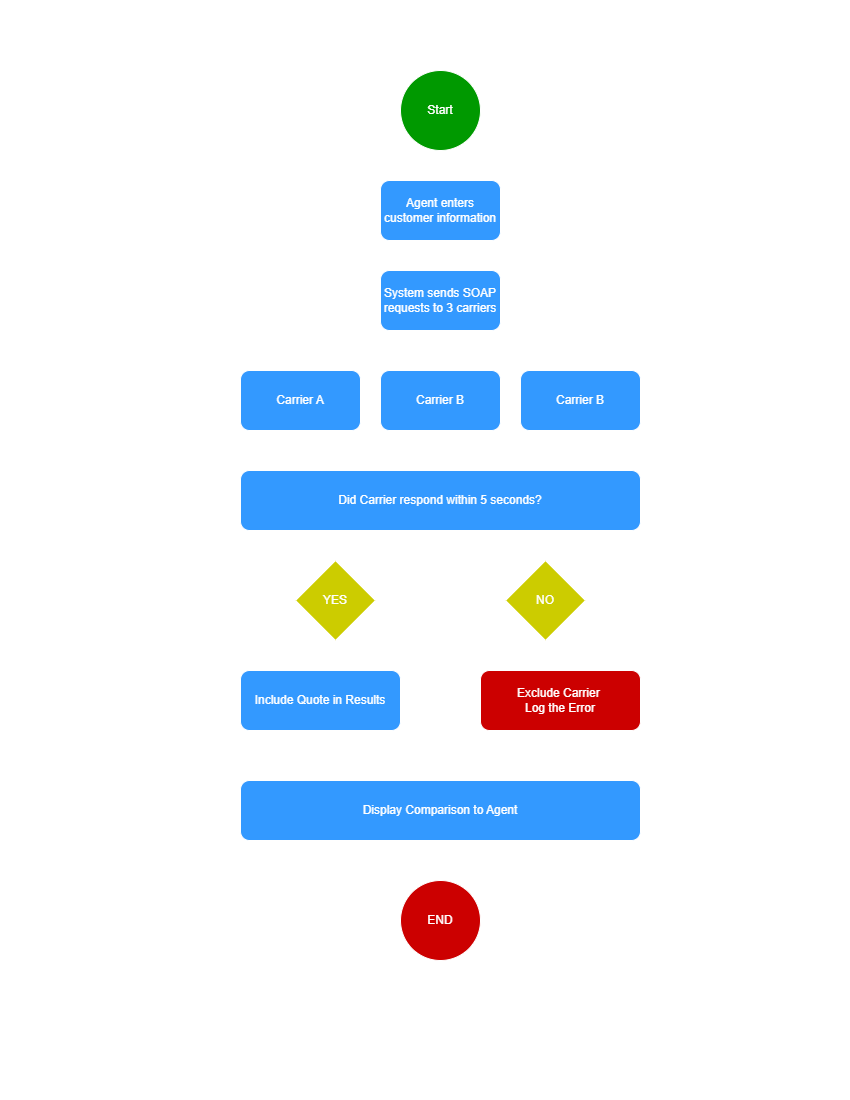

The diagram above was exported from draw.io. Its source (the exported page's mxGraphModel, read from the mxfile embedded in the PNG):
<mxGraphModel dx="1657" dy="756" grid="1" gridSize="10" guides="1" tooltips="1" connect="1" arrows="1" fold="1" page="1" pageScale="1" pageWidth="850" pageHeight="1100" math="0" shadow="0">
  <root>
    <mxCell id="0" />
    <mxCell id="1" parent="0" />
    <mxCell id="RVUNm_TExaVzuQ58DZrr-2" edge="1" parent="1" style="edgeStyle=none;curved=1;rounded=0;orthogonalLoop=1;jettySize=auto;html=1;fontSize=12;startSize=8;endSize=8;" target="RVUNm_TExaVzuQ58DZrr-1" value="">
      <mxGeometry relative="1" as="geometry">
        <mxPoint x="440" y="150" as="sourcePoint" />
      </mxGeometry>
    </mxCell>
    <mxCell id="RVUNm_TExaVzuQ58DZrr-4" edge="1" parent="1" source="RVUNm_TExaVzuQ58DZrr-1" style="edgeStyle=none;curved=1;rounded=0;orthogonalLoop=1;jettySize=auto;html=1;fontSize=12;startSize=8;endSize=8;fillColor=light-dark(transparent,#3399FF);" target="RVUNm_TExaVzuQ58DZrr-3" value="">
      <mxGeometry relative="1" as="geometry" />
    </mxCell>
    <mxCell id="RVUNm_TExaVzuQ58DZrr-1" parent="1" style="whiteSpace=wrap;html=1;rounded=1;fillColor=light-dark(transparent,#3399FF);" value="Agent enters customer information" vertex="1">
      <mxGeometry height="60" width="120" x="380" y="180" as="geometry" />
    </mxCell>
    <mxCell id="RVUNm_TExaVzuQ58DZrr-6" edge="1" parent="1" source="RVUNm_TExaVzuQ58DZrr-3" style="edgeStyle=none;curved=1;rounded=0;orthogonalLoop=1;jettySize=auto;html=1;fontSize=12;startSize=8;endSize=8;exitX=0.5;exitY=1;exitDx=0;exitDy=0;entryX=0.5;entryY=0;entryDx=0;entryDy=0;fillColor=light-dark(transparent,#3399FF);" target="RVUNm_TExaVzuQ58DZrr-5" value="">
      <mxGeometry relative="1" as="geometry" />
    </mxCell>
    <mxCell id="RVUNm_TExaVzuQ58DZrr-21" edge="1" parent="1" source="RVUNm_TExaVzuQ58DZrr-3" style="edgeStyle=none;curved=1;rounded=0;orthogonalLoop=1;jettySize=auto;html=1;exitX=0.5;exitY=1;exitDx=0;exitDy=0;entryX=0.5;entryY=0;entryDx=0;entryDy=0;fontSize=12;startSize=8;endSize=8;fillColor=light-dark(transparent,#3399FF);" target="RVUNm_TExaVzuQ58DZrr-16">
      <mxGeometry relative="1" as="geometry" />
    </mxCell>
    <mxCell id="RVUNm_TExaVzuQ58DZrr-23" edge="1" parent="1" source="RVUNm_TExaVzuQ58DZrr-3" style="edgeStyle=none;curved=1;rounded=0;orthogonalLoop=1;jettySize=auto;html=1;exitX=0.5;exitY=1;exitDx=0;exitDy=0;entryX=0.5;entryY=0;entryDx=0;entryDy=0;fontSize=12;startSize=8;endSize=8;fillColor=light-dark(transparent,#3399FF);" target="RVUNm_TExaVzuQ58DZrr-12">
      <mxGeometry relative="1" as="geometry" />
    </mxCell>
    <mxCell id="RVUNm_TExaVzuQ58DZrr-3" parent="1" style="whiteSpace=wrap;html=1;rounded=1;fillColor=light-dark(transparent,#3399FF);" value="System sends SOAP requests to 3 carriers" vertex="1">
      <mxGeometry height="60" width="120" x="380" y="270" as="geometry" />
    </mxCell>
    <mxCell id="RVUNm_TExaVzuQ58DZrr-26" edge="1" parent="1" source="RVUNm_TExaVzuQ58DZrr-5" style="edgeStyle=none;curved=1;rounded=0;orthogonalLoop=1;jettySize=auto;html=1;exitX=0.75;exitY=1;exitDx=0;exitDy=0;entryX=0.25;entryY=0;entryDx=0;entryDy=0;fontSize=12;startSize=8;endSize=8;fillColor=light-dark(transparent,#3399FF);" target="RVUNm_TExaVzuQ58DZrr-24">
      <mxGeometry relative="1" as="geometry" />
    </mxCell>
    <mxCell id="RVUNm_TExaVzuQ58DZrr-5" parent="1" style="whiteSpace=wrap;html=1;rounded=1;fillColor=light-dark(transparent,#3399FF);" value="Carrier A" vertex="1">
      <mxGeometry height="60" width="120" x="240" y="370" as="geometry" />
    </mxCell>
    <mxCell id="RVUNm_TExaVzuQ58DZrr-9" parent="1" style="ellipse;whiteSpace=wrap;html=1;aspect=fixed;fillColor=light-dark(#FFFFFF,#009900);" value="Start" vertex="1">
      <mxGeometry height="80" width="80" x="400" y="70" as="geometry" />
    </mxCell>
    <mxCell id="RVUNm_TExaVzuQ58DZrr-28" edge="1" parent="1" source="RVUNm_TExaVzuQ58DZrr-12" style="edgeStyle=none;curved=1;rounded=0;orthogonalLoop=1;jettySize=auto;html=1;exitX=0.5;exitY=1;exitDx=0;exitDy=0;entryX=0.5;entryY=0;entryDx=0;entryDy=0;fontSize=12;startSize=8;endSize=8;fillColor=light-dark(transparent,#3399FF);" target="RVUNm_TExaVzuQ58DZrr-24" value="">
      <mxGeometry relative="1" as="geometry" />
    </mxCell>
    <mxCell id="RVUNm_TExaVzuQ58DZrr-12" parent="1" style="whiteSpace=wrap;html=1;rounded=1;fillColor=light-dark(transparent,#3399FF);" value="Carrier B" vertex="1">
      <mxGeometry height="60" width="120" x="380" y="370" as="geometry" />
    </mxCell>
    <mxCell id="RVUNm_TExaVzuQ58DZrr-30" edge="1" parent="1" source="RVUNm_TExaVzuQ58DZrr-16" style="edgeStyle=none;curved=1;rounded=0;orthogonalLoop=1;jettySize=auto;html=1;exitX=0.25;exitY=1;exitDx=0;exitDy=0;entryX=0.75;entryY=0;entryDx=0;entryDy=0;fontSize=12;startSize=8;endSize=8;fillColor=light-dark(transparent,#3399FF);" target="RVUNm_TExaVzuQ58DZrr-24">
      <mxGeometry relative="1" as="geometry" />
    </mxCell>
    <mxCell id="RVUNm_TExaVzuQ58DZrr-16" parent="1" style="whiteSpace=wrap;html=1;rounded=1;fillColor=light-dark(transparent,#3399FF);" value="Carrier B" vertex="1">
      <mxGeometry height="60" width="120" x="520" y="370" as="geometry" />
    </mxCell>
    <mxCell id="RVUNm_TExaVzuQ58DZrr-24" parent="1" style="rounded=1;whiteSpace=wrap;html=1;fillColor=light-dark(transparent,#3399FF);" value="Did Carrier respond within 5 seconds?" vertex="1">
      <mxGeometry height="60" width="400" x="240" y="470" as="geometry" />
    </mxCell>
    <mxCell id="RVUNm_TExaVzuQ58DZrr-43" edge="1" parent="1" style="edgeStyle=none;curved=1;rounded=0;orthogonalLoop=1;jettySize=auto;html=1;exitX=0.5;exitY=1;exitDx=0;exitDy=0;entryX=0.5;entryY=0;entryDx=0;entryDy=0;fontSize=12;startSize=8;endSize=8;" target="RVUNm_TExaVzuQ58DZrr-41">
      <mxGeometry relative="1" as="geometry">
        <mxPoint x="545" y="630" as="sourcePoint" />
      </mxGeometry>
    </mxCell>
    <mxCell id="RVUNm_TExaVzuQ58DZrr-34" edge="1" parent="1" source="RVUNm_TExaVzuQ58DZrr-24" style="endArrow=classic;html=1;rounded=0;fontSize=12;startSize=8;endSize=8;curved=1;exitX=0.25;exitY=1;exitDx=0;exitDy=0;entryX=0.5;entryY=0;entryDx=0;entryDy=0;" target="RVUNm_TExaVzuQ58DZrr-51" value="">
      <mxGeometry height="50" relative="1" width="50" as="geometry">
        <mxPoint x="470" y="400" as="sourcePoint" />
        <mxPoint x="335" y="570" as="targetPoint" />
      </mxGeometry>
    </mxCell>
    <mxCell id="RVUNm_TExaVzuQ58DZrr-39" edge="1" parent="1" source="RVUNm_TExaVzuQ58DZrr-24" style="endArrow=classic;html=1;rounded=0;fontSize=12;startSize=8;endSize=8;curved=1;exitX=0.75;exitY=1;exitDx=0;exitDy=0;entryX=0.5;entryY=0;entryDx=0;entryDy=0;" target="RVUNm_TExaVzuQ58DZrr-53" value="">
      <mxGeometry height="50" relative="1" width="50" as="geometry">
        <mxPoint x="470" y="400" as="sourcePoint" />
        <mxPoint x="470" y="550" as="targetPoint" />
      </mxGeometry>
    </mxCell>
    <mxCell id="RVUNm_TExaVzuQ58DZrr-40" parent="1" style="rounded=1;whiteSpace=wrap;html=1;fillColor=light-dark(#FFFFFF,#3399FF);" value="Include Quote in Results" vertex="1">
      <mxGeometry height="60" width="160" x="240" y="670" as="geometry" />
    </mxCell>
    <mxCell id="RVUNm_TExaVzuQ58DZrr-41" parent="1" style="rounded=1;whiteSpace=wrap;html=1;fillColor=light-dark(#FFFFFF,#CC0000);" value="Exclude Carrier&amp;nbsp;&lt;div&gt;Log the Error&lt;/div&gt;" vertex="1">
      <mxGeometry height="60" width="160" x="480" y="670" as="geometry" />
    </mxCell>
    <mxCell id="RVUNm_TExaVzuQ58DZrr-42" edge="1" parent="1" style="endArrow=classic;html=1;rounded=0;fontSize=12;startSize=8;endSize=8;curved=1;exitX=0.5;exitY=1;exitDx=0;exitDy=0;entryX=0.5;entryY=0;entryDx=0;entryDy=0;" target="RVUNm_TExaVzuQ58DZrr-40" value="">
      <mxGeometry height="50" relative="1" width="50" as="geometry">
        <mxPoint x="335" y="630" as="sourcePoint" />
        <mxPoint x="520" y="580" as="targetPoint" />
      </mxGeometry>
    </mxCell>
    <mxCell id="RVUNm_TExaVzuQ58DZrr-48" edge="1" parent="1" source="RVUNm_TExaVzuQ58DZrr-45" style="edgeStyle=none;curved=1;rounded=0;orthogonalLoop=1;jettySize=auto;html=1;exitX=0.5;exitY=1;exitDx=0;exitDy=0;entryX=0.5;entryY=0;entryDx=0;entryDy=0;fontSize=12;startSize=8;endSize=8;" target="RVUNm_TExaVzuQ58DZrr-47">
      <mxGeometry relative="1" as="geometry" />
    </mxCell>
    <mxCell id="RVUNm_TExaVzuQ58DZrr-45" parent="1" style="rounded=1;whiteSpace=wrap;html=1;fillColor=light-dark(#FFFFFF,#3399FF);" value="Display Comparison to Agent" vertex="1">
      <mxGeometry height="60" width="400" x="240" y="780" as="geometry" />
    </mxCell>
    <mxCell id="RVUNm_TExaVzuQ58DZrr-47" parent="1" style="ellipse;whiteSpace=wrap;html=1;aspect=fixed;fillColor=light-dark(#FFFFFF,#CC0000);" value="END" vertex="1">
      <mxGeometry height="80" width="80" x="400" y="880" as="geometry" />
    </mxCell>
    <mxCell id="RVUNm_TExaVzuQ58DZrr-51" parent="1" style="rhombus;whiteSpace=wrap;html=1;shadow=0;fillColor=light-dark(#FFFFFF,#CCCC00);" value="YES" vertex="1">
      <mxGeometry height="80" width="80" x="295" y="560" as="geometry" />
    </mxCell>
    <mxCell id="RVUNm_TExaVzuQ58DZrr-53" parent="1" style="rhombus;whiteSpace=wrap;html=1;fillColor=light-dark(#FFFFFF,#CCCC00);" value="NO" vertex="1">
      <mxGeometry height="80" width="80" x="505" y="560" as="geometry" />
    </mxCell>
    <mxCell id="RVUNm_TExaVzuQ58DZrr-57" edge="1" parent="1" source="RVUNm_TExaVzuQ58DZrr-40" style="endArrow=none;html=1;rounded=0;fontSize=12;startSize=8;endSize=8;curved=1;exitX=1;exitY=0.5;exitDx=0;exitDy=0;entryX=0;entryY=0.5;entryDx=0;entryDy=0;" target="RVUNm_TExaVzuQ58DZrr-41" value="">
      <mxGeometry height="50" relative="1" width="50" as="geometry">
        <mxPoint x="470" y="850" as="sourcePoint" />
        <mxPoint x="520" y="800" as="targetPoint" />
      </mxGeometry>
    </mxCell>
    <mxCell id="RVUNm_TExaVzuQ58DZrr-58" edge="1" parent="1" style="endArrow=classic;html=1;rounded=0;fontSize=12;startSize=8;endSize=8;curved=1;entryX=0.5;entryY=0;entryDx=0;entryDy=0;" target="RVUNm_TExaVzuQ58DZrr-45" value="">
      <mxGeometry height="50" relative="1" width="50" as="geometry">
        <mxPoint x="440" y="700" as="sourcePoint" />
        <mxPoint x="480" y="690" as="targetPoint" />
      </mxGeometry>
    </mxCell>
  </root>
</mxGraphModel>